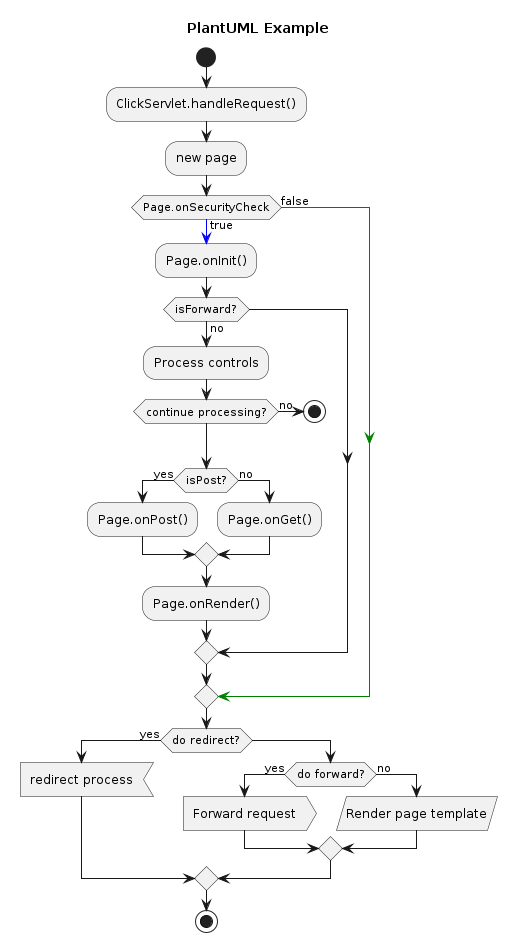

The diagram above was rendered by PlantUML. Its source (embedded in the PNG):
@startuml
title PlantUML Example
start
:ClickServlet.handleRequest();
:new page;
if (Page.onSecurityCheck) then (true)
-[#blue]->
:Page.onInit();
if (isForward?) then (no)
:Process controls;
if (continue processing?) then (no)
stop
endif
if (isPost?) then (yes)
:Page.onPost();
else (no)
:Page.onGet();
endif
:Page.onRender();
endif
else (false)
-[#green]->
endif
if (do redirect?) then (yes)
:redirect process<
else
if (do forward?) then (yes)
:Forward request>
else (no)
:Render page template/
endif
endif
stop
@enduml